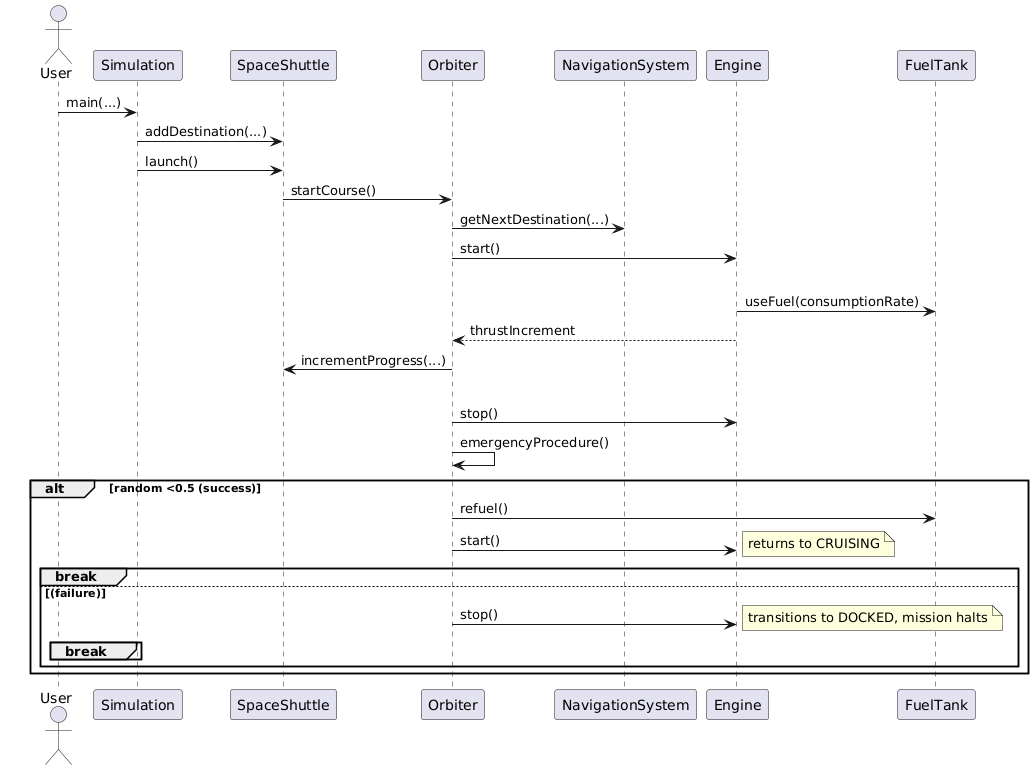

The diagram above was rendered by PlantUML. Its source (embedded in the PNG):
@startuml
actor User
participant Simulation
participant SpaceShuttle
participant Orbiter
participant NavigationSystem
participant Engine
participant FuelTank

User -> Simulation : main(...)
Simulation -> SpaceShuttle : addDestination(...)
Simulation -> SpaceShuttle : launch()
SpaceShuttle -> Orbiter : startCourse()
Orbiter -> NavigationSystem : getNextDestination(...)

Orbiter -> Engine : start()
loop cruising
    Engine -> FuelTank : useFuel(consumptionRate)
    Engine --> Orbiter : thrustIncrement
    Orbiter -> SpaceShuttle : incrementProgress(...)
    alt fuelTank.isLowFuel()
        Orbiter -> Engine : stop()
        Orbiter -> Orbiter : emergencyProcedure()
        alt random <0.5 (success)
            Orbiter -> FuelTank : refuel()
            Orbiter -> Engine : start()
            note right: returns to CRUISING
            break
        else (failure)
            Orbiter -> Engine : stop()
            note right: transitions to DOCKED, mission halts
            break
        end
    end
end
@enduml